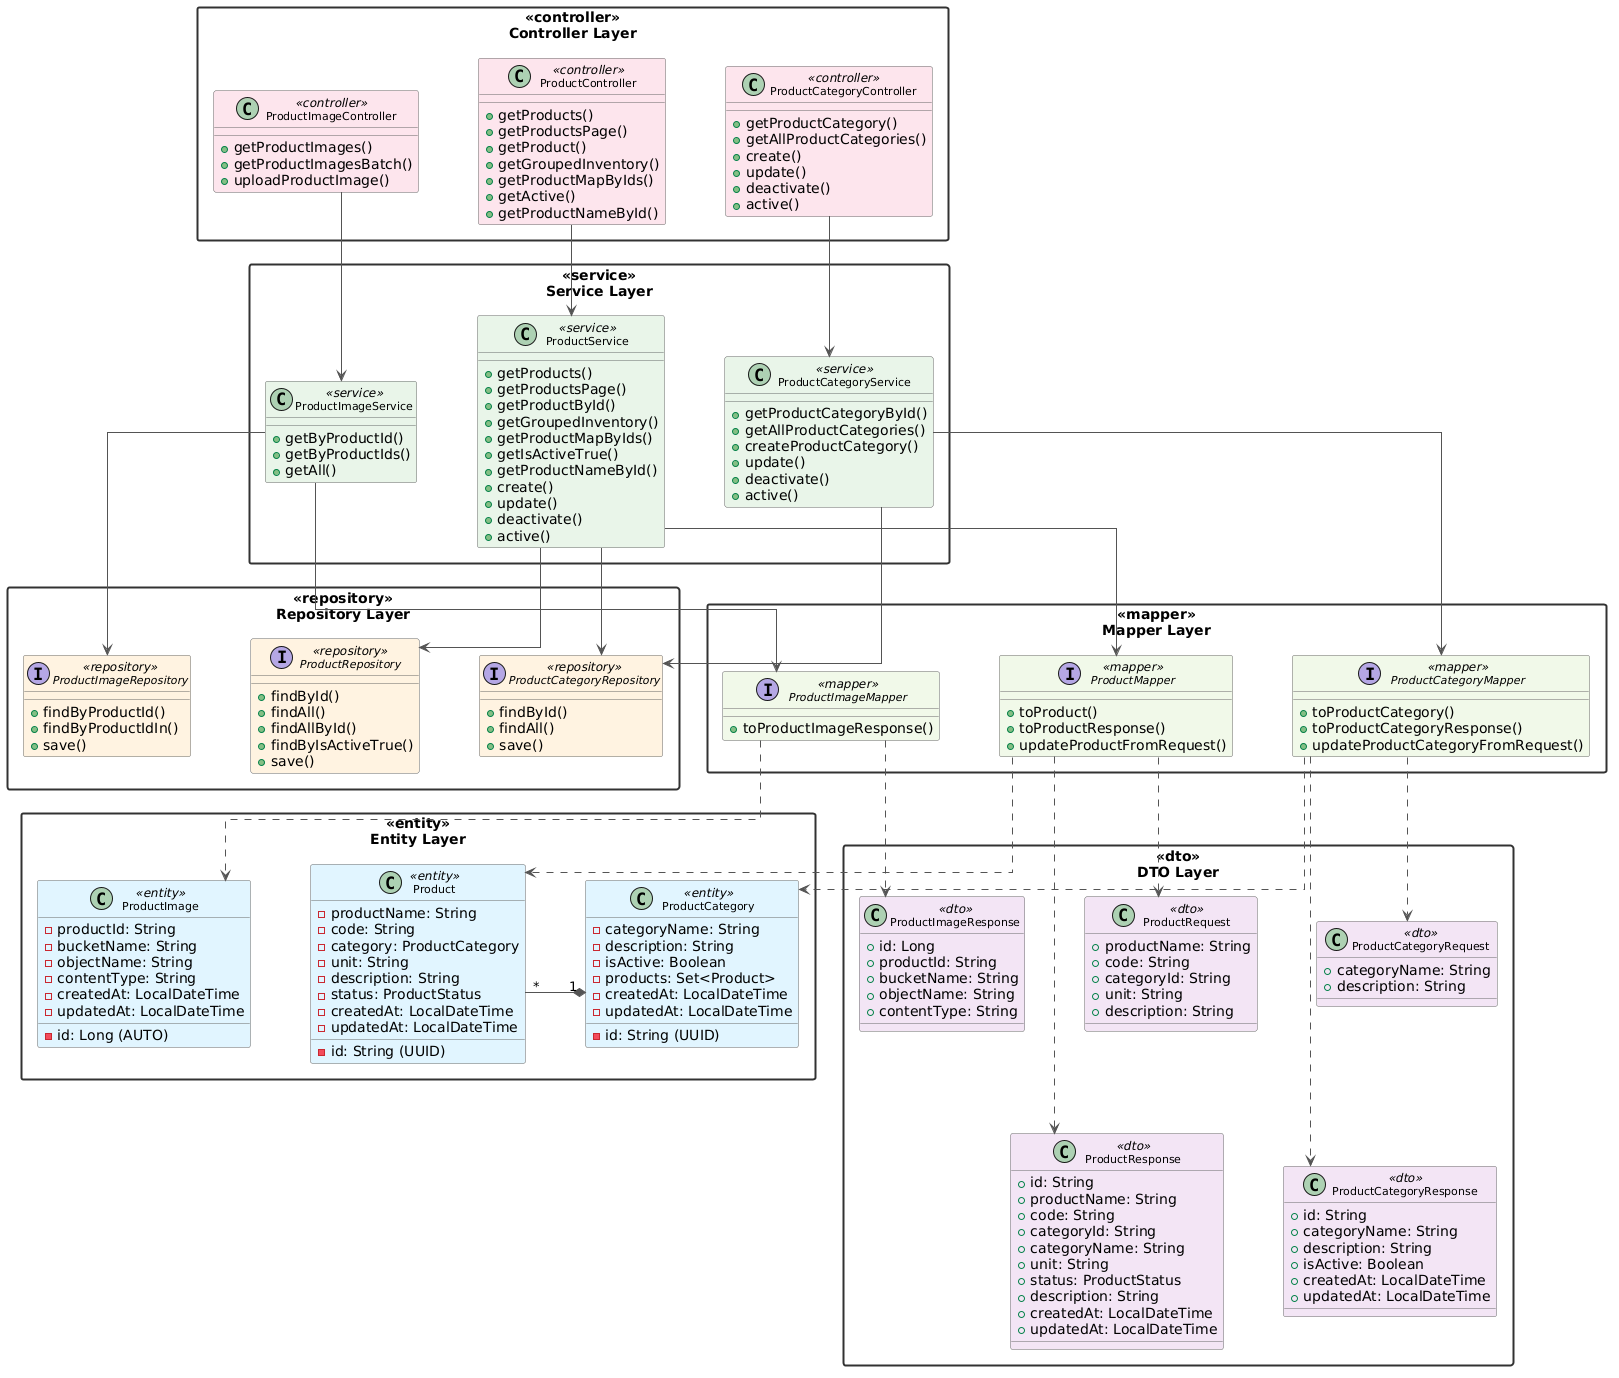

The diagram above was rendered by PlantUML. Its source (embedded in the PNG):
@startuml
top to bottom direction

skinparam packageStyle rectangle
skinparam linetype ortho
skinparam nodesep 60
skinparam ranksep 70

skinparam package {
    BackgroundColor #FFFFFF
    BorderColor #333333
    BorderThickness 2
    FontSize 14
    FontStyle bold
}

skinparam class {
    BackgroundColor<<entity>>     #E1F5FE
    BackgroundColor<<dto>>        #F3E5F5
    BackgroundColor<<service>>    #E8F5E9
    BackgroundColor<<repository>> #FFF3E0
    BackgroundColor<<controller>> #FCE4EC
    BackgroundColor<<mapper>>     #F1F8E9
    BorderColor #666666
    ArrowColor  #555555
    FontSize 11
}

' ==================== LAYER 1: CONTROLLER ====================
package "Controller Layer" <<controller>> {

    class ProductController <<controller>> {
        +getProducts()
        +getProductsPage()
        +getProduct()
        +getGroupedInventory()
        +getProductMapByIds()
        +getActive()
        +getProductNameById()
    }

    class ProductCategoryController <<controller>> {
        +getProductCategory()
        +getAllProductCategories()
        +create()
        +update()
        +deactivate()
        +active()
    }

    class ProductImageController <<controller>> {
        +getProductImages()
        +getProductImagesBatch()
        +uploadProductImage()
    }

    ProductController        -[hidden]right- ProductCategoryController
    ProductCategoryController -[hidden]right- ProductImageController
}

' ==================== LAYER 2: SERVICE ====================
package "Service Layer" <<service>> {

    class ProductService <<service>> {
        +getProducts()
        +getProductsPage()
        +getProductById()
        +getGroupedInventory()
        +getProductMapByIds()
        +getIsActiveTrue()
        +getProductNameById()
        +create()
        +update()
        +deactivate()
        +active()
    }

    class ProductCategoryService <<service>> {
        +getProductCategoryById()
        +getAllProductCategories()
        +createProductCategory()
        +update()
        +deactivate()
        +active()
    }

    class ProductImageService <<service>> {
        +getByProductId()
        +getByProductIds()
        +getAll()
    }

    ProductService         -[hidden]right- ProductCategoryService
    ProductCategoryService -[hidden]right- ProductImageService
}

' ==================== LAYER 3: REPOSITORY (LEFT) ====================
package "Repository Layer" <<repository>> {

    interface ProductRepository <<repository>> {
        +findById()
        +findAll()
        +findAllById()
        +findByIsActiveTrue()
        +save()
    }

    interface ProductCategoryRepository <<repository>> {
        +findById()
        +findAll()
        +save()
    }

    interface ProductImageRepository <<repository>> {
        +findByProductId()
        +findByProductIdIn()
        +save()
    }

    ProductRepository         -[hidden]right- ProductCategoryRepository
    ProductCategoryRepository -[hidden]right- ProductImageRepository
}

' ==================== LAYER 4: MAPPER (RIGHT) ====================
package "Mapper Layer" <<mapper>> {

    interface ProductMapper <<mapper>> {
        +toProduct()
        +toProductResponse()
        +updateProductFromRequest()
    }

    interface ProductCategoryMapper <<mapper>> {
        +toProductCategory()
        +toProductCategoryResponse()
        +updateProductCategoryFromRequest()
    }

    interface ProductImageMapper <<mapper>> {
        +toProductImageResponse()
    }

    ProductMapper         -[hidden]right- ProductCategoryMapper
    ProductCategoryMapper -[hidden]right- ProductImageMapper
}

' ==================== LAYER 5: ENTITY (RIGHT, below Mapper) ====================
package "Entity Layer" <<entity>> {

    class Product <<entity>> {
        -id: String (UUID)
        -productName: String
        -code: String
        -category: ProductCategory
        -unit: String
        -description: String
        -status: ProductStatus
        -createdAt: LocalDateTime
        -updatedAt: LocalDateTime
    }

    class ProductCategory <<entity>> {
        -id: String (UUID)
        -categoryName: String
        -description: String
        -isActive: Boolean
        -products: Set<Product>
        -createdAt: LocalDateTime
        -updatedAt: LocalDateTime
    }

    class ProductImage <<entity>> {
        -id: Long (AUTO)
        -productId: String
        -bucketName: String
        -objectName: String
        -contentType: String
        -createdAt: LocalDateTime
        -updatedAt: LocalDateTime
    }

    Product         -[hidden]right- ProductCategory
    ProductCategory -[hidden]right- ProductImage

    ProductCategory "1" *-down- "*" Product
}

' ==================== LAYER 6: DTO ====================
package "DTO Layer" <<dto>> {

    class ProductRequest <<dto>> {
        +productName: String
        +code: String
        +categoryId: String
        +unit: String
        +description: String
    }

    class ProductResponse <<dto>> {
        +id: String
        +productName: String
        +code: String
        +categoryId: String
        +categoryName: String
        +unit: String
        +status: ProductStatus
        +description: String
        +createdAt: LocalDateTime
        +updatedAt: LocalDateTime
    }

    class ProductCategoryRequest <<dto>> {
        +categoryName: String
        +description: String
    }

    class ProductCategoryResponse <<dto>> {
        +id: String
        +categoryName: String
        +description: String
        +isActive: Boolean
        +createdAt: LocalDateTime
        +updatedAt: LocalDateTime
    }

    class ProductImageResponse <<dto>> {
        +id: Long
        +productId: String
        +bucketName: String
        +objectName: String
        +contentType: String
    }

    ProductRequest          -[hidden]right- ProductCategoryRequest
    ProductCategoryRequest  -[hidden]right- ProductImageResponse
    ProductRequest          -[hidden]down-  ProductResponse
    ProductCategoryRequest  -[hidden]down-  ProductCategoryResponse
}

' ==================== RELATIONSHIPS ====================

' --- Controller -> Service ---
ProductController         -down-> ProductService
ProductCategoryController -down-> ProductCategoryService
ProductImageController    -down-> ProductImageService

' --- Service -> Service ---

' --- Service -> Repository (LEFT side) ---
ProductService         -down-> ProductRepository
ProductCategoryService -down-> ProductCategoryRepository
ProductImageService    -down-> ProductImageRepository

' --- ProductService also calls ProductCategoryRepository ---
ProductService -down-> ProductCategoryRepository

' --- Service -> Mapper (RIGHT side) ---
ProductService         -down-> ProductMapper
ProductCategoryService -down-> ProductCategoryMapper
ProductImageService    -down-> ProductImageMapper

' --- Mapper -> Entity (RIGHT side, dotted) ---
ProductMapper         ..> Product
ProductCategoryMapper ..> ProductCategory
ProductImageMapper    ..> ProductImage

' --- Mapper -> DTO (dotted) ---
ProductMapper         ..> ProductRequest
ProductMapper         ..> ProductResponse
ProductCategoryMapper ..> ProductCategoryRequest
ProductCategoryMapper ..> ProductCategoryResponse
ProductImageMapper    ..> ProductImageResponse
@enduml